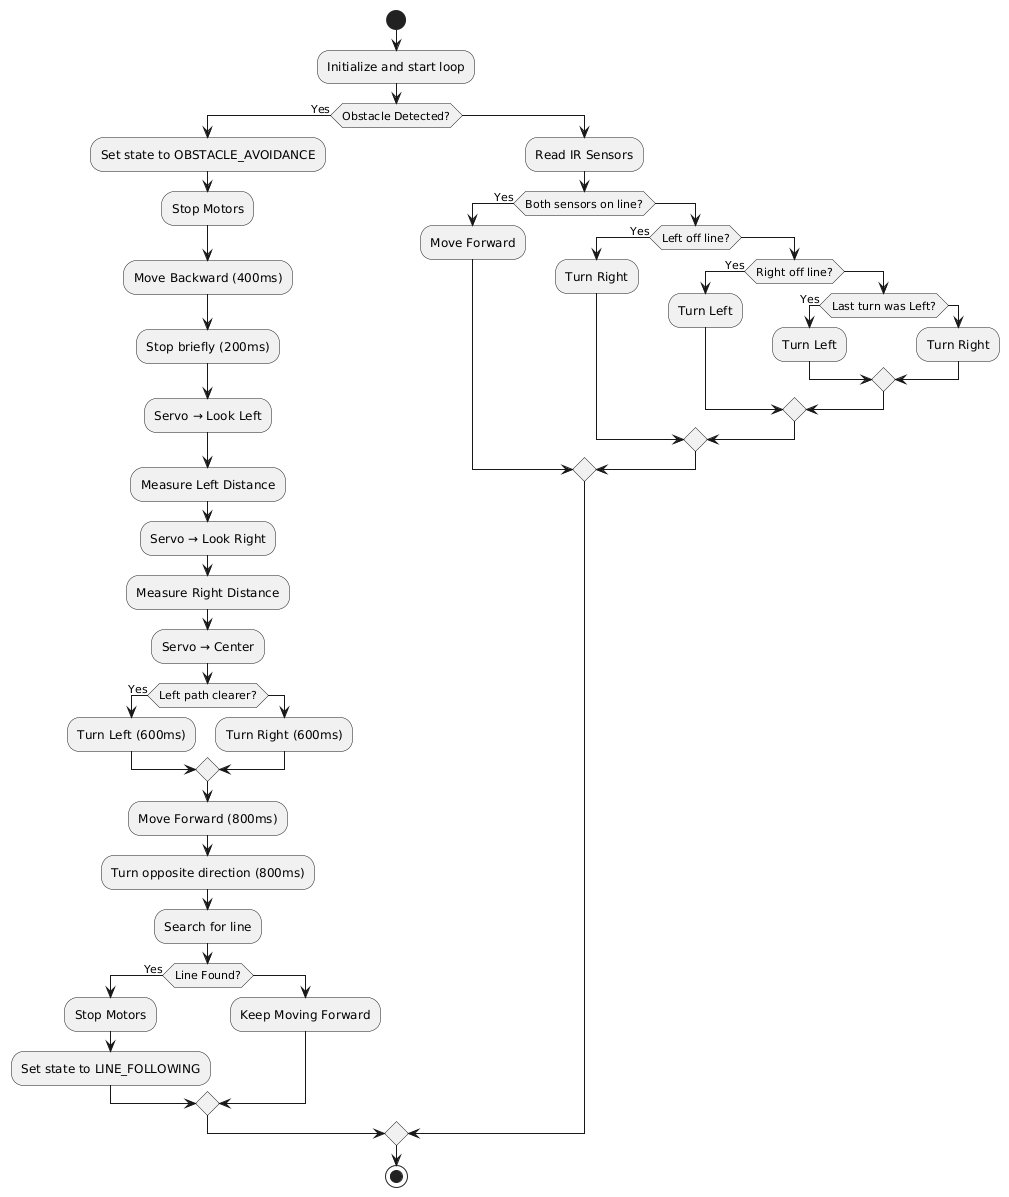

The diagram above was rendered by PlantUML. Its source (embedded in the PNG):
@startuml
start

:Initialize and start loop;
if (Obstacle Detected?) then (Yes)
  :Set state to OBSTACLE_AVOIDANCE;
  :Stop Motors;
  :Move Backward (400ms);
  :Stop briefly (200ms);
  :Servo → Look Left;
  :Measure Left Distance;
  :Servo → Look Right;
  :Measure Right Distance;
  :Servo → Center;
  if (Left path clearer?) then (Yes)
    :Turn Left (600ms);
  else
    :Turn Right (600ms);
  endif
  :Move Forward (800ms);
  :Turn opposite direction (800ms);
  :Search for line;
  if (Line Found?) then (Yes)
    :Stop Motors;
    :Set state to LINE_FOLLOWING;
  else
    :Keep Moving Forward;
  endif
else
  :Read IR Sensors;
  if (Both sensors on line?) then (Yes)
    :Move Forward;
  else
    if (Left off line?) then (Yes)
      :Turn Right;
    else
      if (Right off line?) then (Yes)
        :Turn Left;
      else
        if (Last turn was Left?) then (Yes)
          :Turn Left;
        else
          :Turn Right;
        endif
      endif
    endif
  endif
endif

stop
@enduml